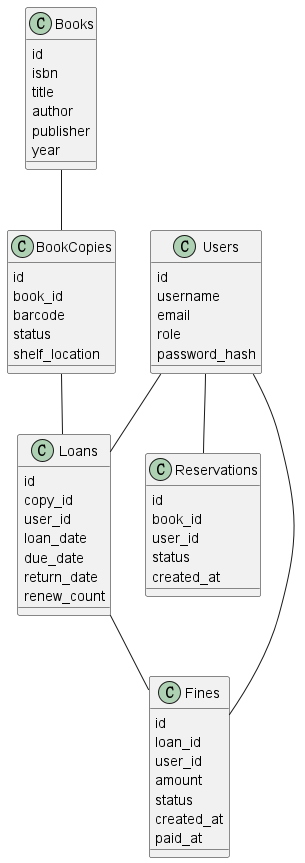

The diagram above was rendered by PlantUML. Its source (embedded in the PNG):
@startuml
class Users {
  id
  username
  email
  role
  password_hash
}
class Books {
  id
  isbn
  title
  author
  publisher
  year
}
class BookCopies {
  id
  book_id
  barcode
  status
  shelf_location
}
class Loans {
  id
  copy_id
  user_id
  loan_date
  due_date
  return_date
  renew_count
}
class Reservations {
  id
  book_id
  user_id
  status
  created_at
}
class Fines {
  id
  loan_id
  user_id
  amount
  status
  created_at
  paid_at
}
Users -- Loans
Users -- Reservations
Users -- Fines
Books -- BookCopies
BookCopies -- Loans
Loans -- Fines
@enduml